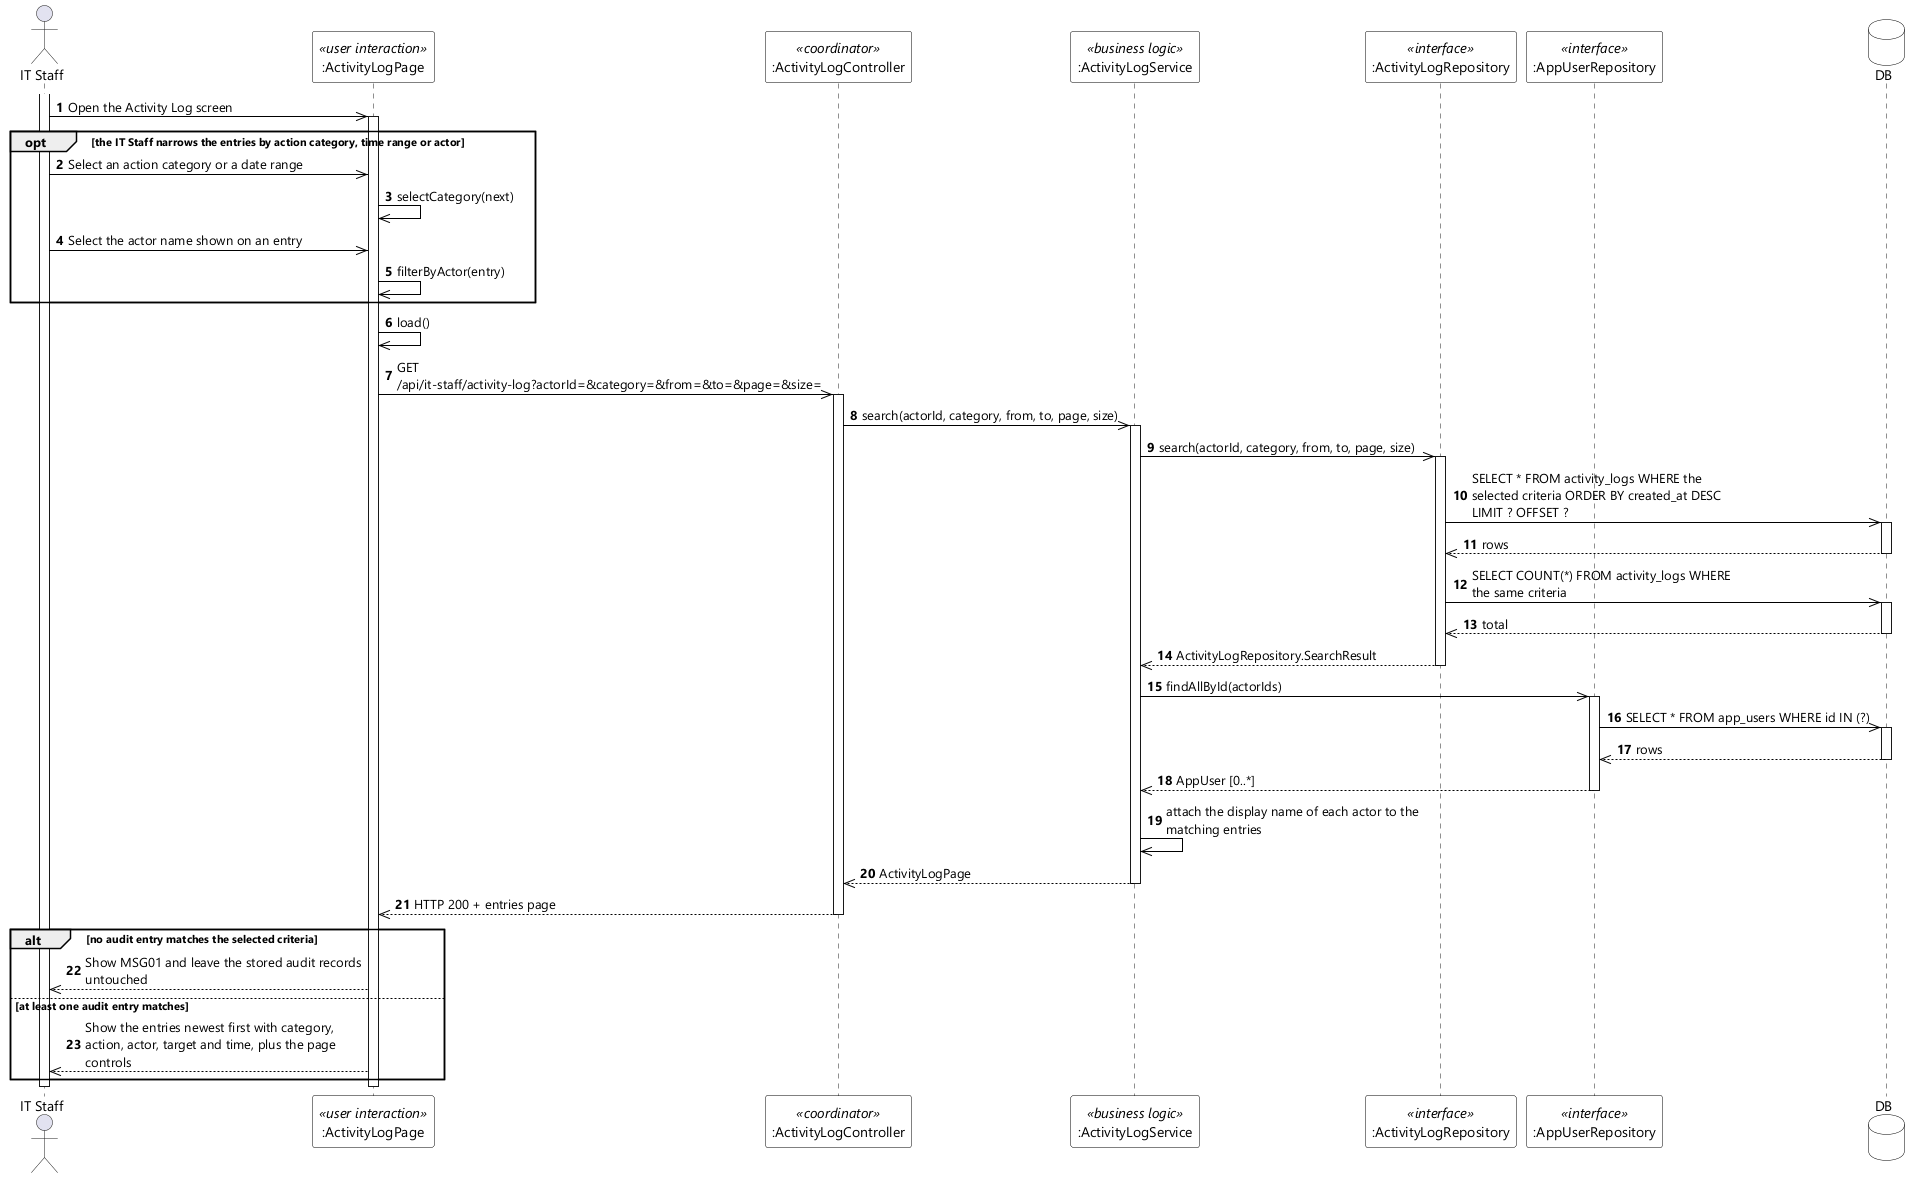

The diagram above was rendered by PlantUML. Its source (embedded in the PNG):
@startuml UC-99 View and Filter Activity Log - Sequence Diagram (stereo)
skinparamlocked dpi 96
skinparam defaultFontName "Segoe UI"
skinparam shadowing false
skinparam ParticipantBackgroundColor #FFFFFF
skinparam ParticipantBorderColor #000000
skinparam DatabaseBackgroundColor #FFFFFF
skinparam DatabaseBorderColor #000000
skinparam ArrowColor #000000
skinparam sequenceMessageAlign left
skinparam maxMessageSize 280

actor "IT Staff" as STAFF
participant ":ActivityLogPage" as UI <<user interaction>>
participant ":ActivityLogController" as CTL <<coordinator>>
participant ":ActivityLogService" as SVC <<business logic>>
participant ":ActivityLogRepository" as REPO <<interface>>
participant ":AppUserRepository" as USERS <<interface>>
database DB

autonumber
activate STAFF
STAFF ->> UI : Open the Activity Log screen
activate UI

opt the IT Staff narrows the entries by action category, time range or actor
  STAFF ->> UI : Select an action category or a date range
  UI ->> UI : selectCategory(next)
  STAFF ->> UI : Select the actor name shown on an entry
  UI ->> UI : filterByActor(entry)
end

UI ->> UI : load()
UI ->> CTL : GET /api/it-staff/activity-log?actorId=&category=&from=&to=&page=&size=
activate CTL
CTL ->> SVC : search(actorId, category, from, to, page, size)
activate SVC
SVC ->> REPO : search(actorId, category, from, to, page, size)
activate REPO
REPO ->> DB : SELECT * FROM activity_logs WHERE the selected criteria ORDER BY created_at DESC LIMIT ? OFFSET ?
activate DB
DB -->> REPO : rows
deactivate DB
REPO ->> DB : SELECT COUNT(*) FROM activity_logs WHERE the same criteria
activate DB
DB -->> REPO : total
deactivate DB
REPO -->> SVC : ActivityLogRepository.SearchResult
deactivate REPO
SVC ->> USERS : findAllById(actorIds)
activate USERS
USERS ->> DB : SELECT * FROM app_users WHERE id IN (?)
activate DB
DB -->> USERS : rows
deactivate DB
USERS -->> SVC : AppUser [0..*]
deactivate USERS
SVC ->> SVC : attach the display name of each actor to the matching entries
SVC -->> CTL : ActivityLogPage
deactivate SVC
CTL -->> UI : HTTP 200 + entries page
deactivate CTL

alt no audit entry matches the selected criteria
  UI -->> STAFF : Show MSG01 and leave the stored audit records untouched
else at least one audit entry matches
  UI -->> STAFF : Show the entries newest first with category, action, actor, target and time, plus the page controls
end
deactivate UI
deactivate STAFF
@enduml